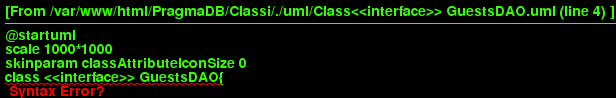

The diagram above was rendered by PlantUML. Its source (embedded in the PNG):
@startuml
scale 1000*1000
skinparam classAttributeIconSize 0
class <<interface>> GuestsDAO{
- db : AWS::DynamoDB
__
+ getGuestList() : GuestObservable
+ getGuest(name : String,company : String) : GuestObservable
+ updateGuest(guest : Guest) : ErrorObservable
+ removeGuest(name : String,company : String) : ErrorObservable
+ addGuest(guest : Guest) : ErrorObservable
__

}
hide circle
@enduml